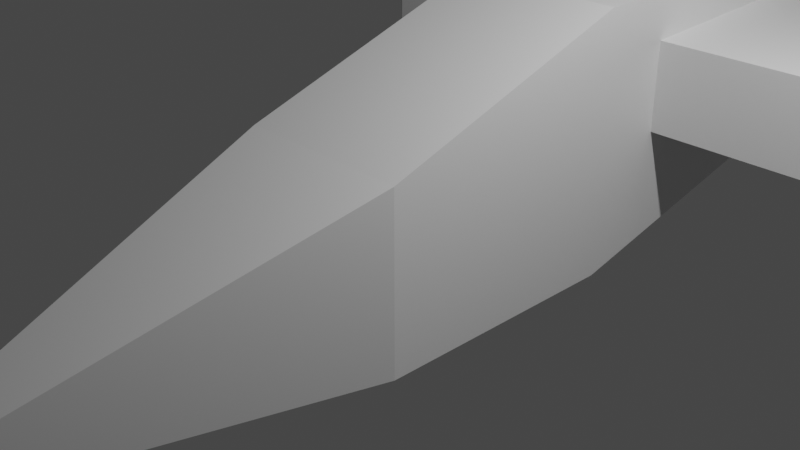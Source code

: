 # Source: SegundaNavedePrueba.blend  (saved by Blender 3.4.6; exported with 4.5.12 LTS)
import bpy
from mathutils import Matrix  # noqa: F401  (used for matrix-valued properties, if any)

bpy.ops.wm.read_factory_settings(use_empty=True)
scene = bpy.context.scene
scene.name = 'Scene'

# ---- collections
col_collection = bpy.data.collections.new('Collection'); scene.collection.children.link(col_collection)

# ---- materials (node trees are filled in below, after node groups)
mat_material = bpy.data.materials.new('Material')
mat_material.alpha_threshold = 0.0
mat_material.use_transparent_shadow = False
mat_material.roughness = 0.5
mat_material.line_color = (0.0, 0.0, 0.0, 1.0)

# ---- material node trees
mat_material.use_nodes = True; mat_material.node_tree.nodes.clear()
_N = mat_material.node_tree.nodes; _L = mat_material.node_tree.links
n0 = _N.new('ShaderNodeOutputMaterial'); n0.name = 'Material Output'; n0.location = (300, 300)
n1 = _N.new('ShaderNodeBsdfPrincipled'); n1.name = 'Principled BSDF'; n1.location = (10, 300)
n1.distribution = 'GGX'
n1.subsurface_method = 'RANDOM_WALK_SKIN'
n1.inputs[3].default_value = 1.45
n1.inputs[27].default_value = (0.0, 0.0, 0.0, 1.0)
n1.inputs[28].default_value = 1.0
_L.new(n1.outputs[0], n0.inputs[0])
n0.is_active_output = True

# ---- world
world_world = bpy.data.worlds.new('World'); scene.world = world_world
world_world.use_nodes = True; world_world.node_tree.nodes.clear()
_N = world_world.node_tree.nodes; _L = world_world.node_tree.links
n0 = _N.new('ShaderNodeOutputWorld'); n0.name = 'World Output'; n0.location = (300, 300)
n1 = _N.new('ShaderNodeBackground'); n1.name = 'Background'; n1.location = (10, 300)
n1.inputs[0].default_value = (0.05088, 0.05088, 0.05088, 1.0)
_L.new(n1.outputs[0], n0.inputs[0])
n0.is_active_output = True
world_world.color = (0.05088, 0.05088, 0.05088)
world_world.use_sun_shadow = False
world_world.sun_shadow_jitter_overblur = 0.0

# ---- cameras
cam_camera = bpy.data.cameras.new('Camera')
cam_camera.clip_end = 100.0
cam_camera.ortho_scale = 7.314

# ---- lights
light_light = bpy.data.lights.new('Light', 'POINT')
light_light.transmission_factor = 0.0
light_light.energy = 1000.0
light_light.shadow_soft_size = 0.1
light_light.shadow_maximum_resolution = 0.006
light_light.use_absolute_resolution = True

# ---- meshes
me_cube = bpy.data.meshes.new('Cube')
me_cube.from_pydata([(1.0, 1.964, 0.3479), (-1.0, 1.964, 0.3479), (1.0, 1.964, 1.451), (-1.0, 1.964, 1.451), (1.0, 1.964, 2.01), (1.0, 1.964, 2.01), (1.0, 1.964, 2.01), (1.0, 1.964, -1.0), (1.0, 1.964, -1.0), (1.0, 1.964, -1.0), (1.0, -1.0, 1.0), (1.0, -1.0, 1.0), (1.0, -1.0, 1.0), (1.0, -1.0, 1.0), (1.0, -1.0, 1.0), (1.0, -1.0, 1.0), (1.0, -1.0, 1.0), (1.0, -1.0, 1.0), (1.0, -1.0, 1.0), (1.0, -1.0, -1.0), (1.0, -1.0, -1.0), (1.0, -1.0, -1.0), (1.0, -1.0, -1.0), (1.0, -1.0, -1.0), (1.0, -1.0, -1.0), (1.0, -1.0, -1.0), (1.0, -1.0, -1.0), (1.0, -1.0, -1.0), (-1.0, 1.964, 2.01), (-1.0, 1.964, 2.01), (-1.0, 1.964, 2.01), (-1.0, 1.964, -1.0), (-1.0, 1.964, -1.0), (-1.0, 1.964, -1.0), (-1.0, -1.0, 1.0), (-1.0, -1.0, 1.0), (-1.0, -1.0, 1.0), (-1.0, -1.0, 1.0), (-1.0, -1.0, 1.0), (-1.0, -1.0, 1.0), (-1.0, -1.0, 1.0), (-1.0, -1.0, 1.0), (-1.0, -1.0, 1.0), (-1.0, -1.0, -1.0), (-1.0, -1.0, -1.0), (-1.0, -1.0, -1.0), (-1.0, -1.0, -1.0), (-1.0, -1.0, -1.0), (-1.0, -1.0, -1.0), (-1.0, -1.0, -1.0), (-1.0, -1.0, -1.0), (-1.0, -1.0, -1.0), (-1.0, -1.0, -1.0), (-1.0, -1.0, -1.0), (-1.0, -1.0, -1.0), (-1.0, -1.0, -1.0), (-1.0, -1.0, -1.0), (-1.0, -1.0, -1.0), (-1.0, -1.0, -1.0), (-1.0, -1.0, -1.0), (-1.0, -1.0, -1.0), (-1.0, -1.0, 1.0), (-1.0, -1.0, 1.0), (-1.0, -1.0, 1.0), (-1.0, -1.0, 1.0), (-1.0, -1.0, 1.0), (-1.0, -1.0, 1.0), (-1.0, -1.0, 1.0), (-1.0, -1.0, 1.0), (-1.0, -1.0, 1.0), (1.0, -1.0, 1.0), (1.0, -1.0, 1.0), (1.0, -1.0, 1.0), (1.0, -1.0, 1.0), (1.0, -1.0, 1.0), (1.0, -1.0, 1.0), (1.0, -1.0, 1.0), (1.0, -1.0, 1.0), (1.0, -1.0, 1.0), (1.0, -1.0, -1.0), (1.0, -1.0, -1.0), (1.0, -1.0, -1.0), (1.0, -1.0, -1.0), (1.0, -1.0, -1.0), (1.0, -1.0, -1.0), (1.0, -1.0, -1.0), (1.0, -1.0, -1.0), (1.0, -1.0, -1.0), (-0.2105, -4.995, -0.6698), (-0.2105, -4.995, -0.6698), (-0.2105, -4.995, -0.6698), (-0.2105, -4.995, -0.6698), (-0.2105, -4.995, -0.6698), (-0.2105, -4.995, -0.6698), (-0.2105, -4.995, -0.6698), (-0.2105, -4.995, -0.2487), (-0.2105, -4.995, -0.2487), (-0.2105, -4.995, -0.2487), (-0.2105, -4.995, -0.2487), (-0.2105, -4.995, -0.2487), (-0.2105, -4.995, -0.2487), (-0.2105, -4.995, -0.2487), (0.2105, -4.995, -0.2487), (0.2105, -4.995, -0.2487), (0.2105, -4.995, -0.2487), (0.2105, -4.995, -0.2487), (0.2105, -4.995, -0.2487), (0.2105, -4.995, -0.2487), (0.2105, -4.995, -0.2487), (0.2105, -4.995, -0.6698), (0.2105, -4.995, -0.6698), (0.2105, -4.995, -0.6698), (0.2105, -4.995, -0.6698), (0.2105, -4.995, -0.6698), (0.2105, -4.995, -0.6698), (0.2105, -4.995, -0.6698), (1.0, 5.983, -0.03561), (1.0, 5.983, -0.03561), (1.0, 5.983, -0.03561), (1.0, 5.983, -0.03561), (1.0, 5.983, -0.03561), (1.0, 5.983, -0.03561), (1.0, 5.983, -0.03561), (-1.0, 5.983, -0.03561), (-1.0, 5.983, -0.03561), (-1.0, 5.983, -0.03561), (-1.0, 5.983, -0.03561), (-1.0, 5.983, -0.03561), (-1.0, 5.983, -0.03561), (-1.0, 5.983, -0.03561), (1.0, 5.983, 2.01), (1.0, 5.983, 2.01), (1.0, 5.983, 2.01), (1.0, 5.983, 2.01), (1.0, 5.983, 2.01), (1.0, 5.983, 2.01), (1.0, 5.983, 2.01), (-1.0, 5.983, 2.01), (-1.0, 5.983, 2.01), (-1.0, 5.983, 2.01), (-1.0, 5.983, 2.01), (-1.0, 5.983, 2.01), (-1.0, 5.983, 2.01), (-1.0, 5.983, 2.01), (1.0, 2.832, -0.7917), (1.0, 2.832, -0.7917), (1.0, 2.832, -0.7917), (1.0, 2.832, 2.01), (1.0, 2.832, 2.01), (1.0, 2.832, 2.01), (-1.0, 2.832, 2.01), (-1.0, 2.832, 2.01), (-1.0, 2.832, 2.01), (-1.0, 2.832, -0.7917), (-1.0, 2.832, -0.7917), (-1.0, 2.832, -0.7917), (1.0, 5.169, -0.2308), (1.0, 5.169, -0.2308), (1.0, 5.169, -0.2308), (-1.0, 5.169, 2.01), (-1.0, 5.169, 2.01), (-1.0, 5.169, 2.01), (1.0, 5.169, 2.01), (1.0, 5.169, 2.01), (1.0, 5.169, 2.01), (-1.0, 5.169, -0.2308), (-1.0, 5.169, -0.2308), (-1.0, 5.169, -0.2308), (-1.0, -1.0, -0.1045), (-1.0, -1.0, -0.1045), (-1.0, -1.0, -0.1045), (-1.0, -1.0, -0.1045), (-1.0, -1.0, -0.1045), (-1.0, -1.0, -0.1045), (-1.0, -1.0, -0.1045), (1.0, -1.0, -0.1045), (1.0, -1.0, -0.1045), (1.0, -1.0, -0.1045), (1.0, -1.0, -0.1045), (1.0, -1.0, -0.1045), (1.0, -1.0, -0.1045), (1.0, -1.0, -0.1045), (-1.0, -1.0, -0.1045), (-1.0, -1.0, -0.1045), (-1.0, -1.0, -0.1045), (-1.0, -1.0, -0.1045), (-1.0, -1.0, -0.1045), (-1.0, -1.0, -0.1045), (-1.0, -1.0, -0.1045), (1.0, -1.0, -0.1045), (1.0, -1.0, -0.1045), (1.0, -1.0, -0.1045), (1.0, -1.0, -0.1045), (1.0, -1.0, -0.1045), (1.0, -1.0, -0.1045), (1.0, -1.0, -0.1045), (-0.2105, -4.995, -0.4812), (-0.2105, -4.995, -0.4812), (-0.2105, -4.995, -0.4812), (0.2105, -4.995, -0.4812), (0.2105, -4.995, -0.4812), (0.2105, -4.995, -0.4812), (1.0, 5.983, 0.8805), (1.0, 5.983, 0.8805), (1.0, 5.983, 0.8805), (-1.0, 5.983, 0.8805), (-1.0, 5.983, 0.8805), (-1.0, 5.983, 0.8805), (-1.0, 2.832, 0.4629), (-1.0, 2.832, 0.4629), (-1.0, 2.832, 0.4629), (-1.0, 2.832, 0.4629), (-1.0, 2.832, 0.4629), (-1.0, 2.832, 0.4629), (-1.0, 2.832, 0.4629), (1.0, 2.832, 0.4629), (1.0, 2.832, 0.4629), (1.0, 2.832, 0.4629), (1.0, 2.832, 0.4629), (1.0, 2.832, 0.4629), (1.0, 2.832, 0.4629), (1.0, 2.832, 0.4629), (-1.0, 5.169, 0.7727), (-1.0, 5.169, 0.7727), (-1.0, 5.169, 0.7727), (-1.0, 5.169, 0.7727), (-1.0, 5.169, 0.7727), (-1.0, 5.169, 0.7727), (-1.0, 5.169, 0.7727), (1.0, 5.169, 0.7727), (1.0, 5.169, 0.7727), (1.0, 5.169, 0.7727), (1.0, 5.169, 0.7727), (1.0, 5.169, 0.7727), (1.0, 5.169, 0.7727), (1.0, 5.169, 0.7727), (-1.0, -1.0, 0.6284), (-1.0, -1.0, 0.6284), (-1.0, -1.0, 0.6284), (-1.0, -1.0, 0.6284), (-1.0, -1.0, 0.6284), (-1.0, -1.0, 0.6284), (-1.0, -1.0, 0.6284), (-1.0, -1.0, 0.6284), (-1.0, -1.0, 0.6284), (-1.0, -1.0, 0.6284), (-1.0, -1.0, 0.6284), (-1.0, -1.0, 0.6284), (-1.0, -1.0, 0.6284), (-1.0, -1.0, 0.6284), (-0.2105, -4.995, -0.3269), (-0.2105, -4.995, -0.3269), (-0.2105, -4.995, -0.3269), (1.0, 2.832, 1.49), (1.0, 2.832, 1.49), (1.0, 2.832, 1.49), (1.0, 2.832, 1.49), (1.0, 2.832, 1.49), (1.0, 2.832, 1.49), (1.0, 2.832, 1.49), (1.0, 5.169, 1.594), (1.0, 5.169, 1.594), (1.0, 5.169, 1.594), (1.0, 5.169, 1.594), (1.0, 5.169, 1.594), (1.0, 5.169, 1.594), (1.0, 5.169, 1.594), (1.0, -1.0, 0.6284), (1.0, -1.0, 0.6284), (1.0, -1.0, 0.6284), (1.0, -1.0, 0.6284), (1.0, -1.0, 0.6284), (1.0, -1.0, 0.6284), (1.0, -1.0, 0.6284), (1.0, -1.0, 0.6284), (1.0, -1.0, 0.6284), (1.0, -1.0, 0.6284), (1.0, -1.0, 0.6284), (1.0, -1.0, 0.6284), (1.0, -1.0, 0.6284), (1.0, -1.0, 0.6284), (0.2105, -4.995, -0.3269), (0.2105, -4.995, -0.3269), (0.2105, -4.995, -0.3269), (1.0, 5.983, 1.63), (1.0, 5.983, 1.63), (1.0, 5.983, 1.63), (-1.0, 5.983, 1.63), (-1.0, 5.983, 1.63), (-1.0, 5.983, 1.63), (-1.0, 2.832, 1.49), (-1.0, 2.832, 1.49), (-1.0, 2.832, 1.49), (-1.0, 2.832, 1.49), (-1.0, 2.832, 1.49), (-1.0, 2.832, 1.49), (-1.0, 2.832, 1.49), (-1.0, 5.169, 1.594), (-1.0, 5.169, 1.594), (-1.0, 5.169, 1.594), (-1.0, 5.169, 1.594), (-1.0, 5.169, 1.594), (-1.0, 5.169, 1.594), (-1.0, 5.169, 1.594), (2.975, 2.832, 0.4629), (2.975, 2.832, 0.4629), (2.975, 2.832, 0.4629), (2.975, 2.832, 0.4629), (2.975, 2.832, 0.4629), (2.975, 2.832, 0.4629), (2.975, 2.832, 0.4629), (2.975, 5.169, 0.7727), (2.975, 5.169, 0.7727), (2.975, 5.169, 0.7727), (2.975, 2.832, 1.49), (2.975, 2.832, 1.49), (2.975, 2.832, 1.49), (2.975, 2.832, 1.49), (2.975, 2.832, 1.49), (2.975, 2.832, 1.49), (2.975, 2.832, 1.49), (2.975, 5.169, 1.594), (2.975, 5.169, 1.594), (2.975, 5.169, 1.594), (-2.952, 2.832, 1.49), (-2.952, 2.832, 1.49), (-2.952, 2.832, 1.49), (-2.952, 2.832, 1.49), (-2.952, 2.832, 1.49), (-2.952, 2.832, 1.49), (-2.952, 2.832, 1.49), (-2.952, 2.832, 0.4629), (-2.952, 2.832, 0.4629), (-2.952, 2.832, 0.4629), (-2.952, 2.832, 0.4629), (-2.952, 2.832, 0.4629), (-2.952, 2.832, 0.4629), (-2.952, 2.832, 0.4629), (-2.952, 5.169, 1.594), (-2.952, 5.169, 1.594), (-2.952, 5.169, 1.594), (-2.952, 5.169, 0.7727), (-2.952, 5.169, 0.7727), (-2.952, 5.169, 0.7727), (4.986, 4.964, 0.8171), (4.986, 4.964, 0.8171), (4.986, 4.964, 0.8171), (4.986, 4.964, 0.8171), (4.986, 4.964, 0.8171), (4.986, 4.964, 0.8171), (4.986, 4.964, 0.8171), (4.986, 5.959, 0.949), (4.986, 5.959, 0.949), (4.986, 5.959, 0.949), (4.986, 5.959, 0.949), (4.986, 5.959, 0.949), (4.986, 5.959, 0.949), (4.986, 5.959, 0.949), (4.986, 4.964, 1.254), (4.986, 4.964, 1.254), (4.986, 4.964, 1.254), (4.986, 4.964, 1.254), (4.986, 4.964, 1.254), (4.986, 4.964, 1.254), (4.986, 4.964, 1.254), (4.986, 5.959, 1.299), (4.986, 5.959, 1.299), (4.986, 5.959, 1.299), (4.986, 5.959, 1.299), (4.986, 5.959, 1.299), (4.986, 5.959, 1.299), (4.986, 5.959, 1.299), (-4.969, 4.716, 1.293), (-4.969, 4.716, 1.293), (-4.969, 4.716, 1.293), (-4.969, 4.716, 1.293), (-4.969, 4.716, 1.293), (-4.969, 4.716, 1.293), (-4.969, 4.716, 1.293), (-4.969, 4.716, 0.759), (-4.969, 4.716, 0.759), (-4.969, 4.716, 0.759), (-4.969, 4.716, 0.759), (-4.969, 4.716, 0.759), (-4.969, 4.716, 0.759), (-4.969, 4.716, 0.759), (-4.969, 5.931, 1.347), (-4.969, 5.931, 1.347), (-4.969, 5.931, 1.347), (-4.969, 5.931, 1.347), (-4.969, 5.931, 1.347), (-4.969, 5.931, 1.347), (-4.969, 5.931, 1.347), (-4.969, 5.931, 0.9201), (-4.969, 5.931, 0.9201), (-4.969, 5.931, 0.9201), (-4.969, 5.931, 0.9201), (-4.969, 5.931, 0.9201), (-4.969, 5.931, 0.9201), (-4.969, 5.931, 0.9201)], [], [(28, 5, 148, 150), (52, 80, 111, 90), (3, 29, 151, 291), (0, 8, 145, 217), (157, 166, 123, 116), (79, 191, 199, 109), (268, 11, 72, 275), (19, 177, 189, 82), (125, 206, 202, 117), (276, 71, 103, 281), (61, 245, 250, 95), (183, 53, 89, 197), (299, 159, 138, 287), (144, 154, 166, 157), (165, 223, 205, 124), (162, 261, 285, 132), (4, 2, 255, 147), (10, 35, 63, 73), (291, 151, 159, 299), (217, 145, 156, 230), (153, 210, 223, 165), (147, 255, 261, 162), (297, 222, 342, 338), (253, 216, 305, 316), (34, 238, 243, 64), (160, 163, 131, 139), (230, 156, 118, 203), (191, 276, 281, 199), (282, 102, 96, 251), (45, 20, 81, 55), (110, 200, 196, 88), (223, 299, 287, 205), (31, 1, 210, 153), (168, 46, 54, 182), (288, 137, 130, 284), (70, 62, 97, 104), (7, 32, 154, 144), (150, 148, 163, 160), (306, 312, 351, 344), (224, 209, 332, 341), (208, 290, 325, 333), (261, 230, 203, 285), (206, 288, 284, 202), (245, 183, 197, 250), (200, 282, 251, 196), (176, 269, 274, 190), (237, 169, 184, 244), (321, 315, 360, 366), (2, 0, 217, 255), (262, 254, 315, 321), (292, 298, 339, 326), (341, 332, 381, 394), (231, 260, 322, 311), (1, 3, 291, 210), (215, 229, 312, 306), (380, 374, 387, 395), (314, 304, 346, 358), (331, 324, 372, 379), (311, 322, 365, 352), (359, 345, 353, 367), (338, 342, 393, 386), (326, 339, 388, 373), (10, 14, 15, 18), (11, 16, 15, 14), (12, 17, 15, 16), (13, 18, 15, 17), (19, 23, 24, 27), (20, 25, 24, 23), (21, 26, 24, 25), (22, 27, 24, 26), (34, 38, 39, 42), (35, 40, 39, 38), (36, 41, 39, 40), (37, 42, 39, 41), (43, 47, 48, 51), (44, 49, 48, 47), (45, 50, 48, 49), (46, 51, 48, 50), (52, 56, 57, 60), (53, 58, 57, 56), (54, 59, 57, 58), (55, 60, 57, 59), (61, 65, 66, 69), (62, 67, 66, 65), (63, 68, 66, 67), (64, 69, 66, 68), (70, 74, 75, 78), (71, 76, 75, 74), (72, 77, 75, 76), (73, 78, 75, 77), (79, 83, 84, 87), (80, 85, 84, 83), (81, 86, 84, 85), (82, 87, 84, 86), (88, 91, 92, 94), (89, 93, 92, 91), (90, 94, 92, 93), (95, 98, 99, 101), (96, 100, 99, 98), (97, 101, 99, 100), (102, 105, 106, 108), (103, 107, 106, 105), (104, 108, 106, 107), (109, 112, 113, 115), (110, 114, 113, 112), (111, 115, 113, 114), (116, 119, 120, 122), (117, 121, 120, 119), (118, 122, 120, 121), (123, 126, 127, 129), (124, 128, 127, 126), (125, 129, 127, 128), (130, 133, 134, 136), (131, 135, 134, 133), (132, 136, 134, 135), (137, 140, 141, 143), (138, 142, 141, 140), (139, 143, 141, 142), (168, 171, 172, 174), (169, 173, 172, 171), (170, 174, 172, 173), (175, 178, 179, 181), (176, 180, 179, 178), (177, 181, 179, 180), (182, 185, 186, 188), (183, 187, 186, 185), (184, 188, 186, 187), (189, 192, 193, 195), (190, 194, 193, 192), (191, 195, 193, 194), (208, 211, 212, 214), (209, 213, 212, 211), (210, 214, 212, 213), (215, 218, 219, 221), (216, 220, 219, 218), (217, 221, 219, 220), (222, 225, 226, 228), (223, 227, 226, 225), (224, 228, 226, 227), (229, 232, 233, 235), (230, 234, 233, 232), (231, 235, 233, 234), (236, 239, 240, 242), (237, 241, 240, 239), (238, 242, 240, 241), (243, 246, 247, 249), (244, 248, 247, 246), (245, 249, 247, 248), (253, 256, 257, 259), (254, 258, 257, 256), (255, 259, 257, 258), (260, 263, 264, 266), (261, 265, 264, 263), (262, 266, 264, 265), (267, 270, 271, 273), (268, 272, 271, 270), (269, 273, 271, 272), (274, 277, 278, 280), (275, 279, 278, 277), (276, 280, 278, 279), (290, 293, 294, 296), (291, 295, 294, 293), (292, 296, 294, 295), (297, 300, 301, 303), (298, 302, 301, 300), (299, 303, 301, 302), (304, 307, 308, 310), (305, 309, 308, 307), (306, 310, 308, 309), (314, 317, 318, 320), (315, 319, 318, 317), (316, 320, 318, 319), (324, 327, 328, 330), (325, 329, 328, 327), (326, 330, 328, 329), (331, 334, 335, 337), (332, 336, 335, 334), (333, 337, 335, 336), (344, 347, 348, 350), (345, 349, 348, 347), (346, 350, 348, 349), (351, 354, 355, 357), (352, 356, 355, 354), (353, 357, 355, 356), (358, 361, 362, 364), (359, 363, 362, 361), (360, 364, 362, 363), (365, 368, 369, 371), (366, 370, 369, 368), (367, 371, 369, 370), (372, 375, 376, 378), (373, 377, 376, 375), (374, 378, 376, 377), (379, 382, 383, 385), (380, 384, 383, 382), (381, 385, 383, 384), (386, 389, 390, 392), (387, 391, 390, 389), (388, 392, 390, 391), (393, 396, 397, 399), (394, 398, 397, 396), (395, 399, 397, 398), (238, 34, 42, 242), (242, 42, 37, 236), (177, 19, 27, 181), (181, 27, 22, 175), (13, 36, 40, 18), (18, 40, 35, 10), (44, 21, 25, 49), (49, 25, 20, 45), (245, 61, 69, 249), (249, 69, 64, 243), (191, 79, 87, 195), (195, 87, 82, 189), (73, 63, 67, 78), (78, 67, 62, 70), (55, 81, 85, 60), (60, 85, 80, 52), (45, 55, 59, 50), (50, 59, 54, 46), (63, 35, 38, 68), (68, 38, 34, 64), (19, 82, 86, 23), (23, 86, 81, 20), (72, 11, 14, 77), (77, 14, 10, 73), (251, 96, 98, 252), (252, 98, 95, 250), (200, 110, 112, 201), (201, 112, 109, 199), (104, 97, 100, 108), (108, 100, 96, 102), (90, 111, 114, 94), (94, 114, 110, 88), (70, 104, 107, 74), (74, 107, 103, 71), (111, 80, 83, 115), (115, 83, 79, 109), (61, 95, 101, 65), (65, 101, 97, 62), (52, 90, 93, 56), (56, 93, 89, 53), (116, 123, 129, 119), (119, 129, 125, 117), (203, 118, 121, 204), (204, 121, 117, 202), (206, 125, 128, 207), (207, 128, 124, 205), (139, 131, 133, 143), (143, 133, 130, 137), (157, 116, 122, 158), (158, 122, 118, 156), (148, 5, 6, 149), (149, 6, 4, 147), (160, 139, 142, 161), (161, 142, 138, 159), (154, 32, 33, 155), (155, 33, 31, 153), (7, 144, 146, 9), (9, 146, 145, 8), (163, 148, 149, 164), (164, 149, 147, 162), (28, 150, 152, 30), (30, 152, 151, 29), (166, 154, 155, 167), (167, 155, 153, 165), (144, 157, 158, 146), (146, 158, 156, 145), (150, 160, 161, 152), (152, 161, 159, 151), (131, 163, 164, 135), (135, 164, 162, 132), (123, 166, 167, 126), (126, 167, 165, 124), (46, 168, 174, 51), (51, 174, 170, 43), (269, 176, 178, 273), (273, 178, 175, 267), (53, 183, 185, 58), (58, 185, 182, 54), (276, 191, 194, 280), (280, 194, 190, 274), (88, 196, 198, 91), (91, 198, 197, 89), (282, 200, 201, 283), (283, 201, 199, 281), (285, 203, 204, 286), (286, 204, 202, 284), (288, 206, 207, 289), (289, 207, 205, 287), (290, 208, 214, 293), (293, 214, 210, 291), (299, 223, 225, 303), (303, 225, 222, 297), (217, 230, 232, 221), (221, 232, 229, 215), (209, 224, 227, 213), (213, 227, 223, 210), (176, 190, 192, 180), (180, 192, 189, 177), (168, 182, 188, 171), (171, 188, 184, 169), (169, 237, 239, 173), (173, 239, 236, 170), (183, 245, 248, 187), (187, 248, 244, 184), (196, 251, 252, 198), (198, 252, 250, 197), (216, 253, 259, 220), (220, 259, 255, 217), (230, 261, 263, 234), (234, 263, 260, 231), (11, 268, 270, 16), (16, 270, 267, 12), (71, 276, 279, 76), (76, 279, 275, 72), (102, 282, 283, 105), (105, 283, 281, 103), (132, 285, 286, 136), (136, 286, 284, 130), (137, 288, 289, 140), (140, 289, 287, 138), (237, 244, 246, 241), (241, 246, 243, 238), (254, 262, 265, 258), (258, 265, 261, 255), (291, 299, 302, 295), (295, 302, 298, 292), (268, 275, 277, 272), (272, 277, 274, 269), (304, 314, 320, 307), (307, 320, 316, 305), (215, 306, 309, 218), (218, 309, 305, 216), (315, 254, 256, 319), (319, 256, 253, 316), (231, 311, 313, 235), (235, 313, 312, 229), (262, 321, 323, 266), (266, 323, 322, 260), (324, 331, 337, 327), (327, 337, 333, 325), (297, 338, 340, 300), (300, 340, 339, 298), (325, 290, 296, 329), (329, 296, 292, 326), (224, 341, 343, 228), (228, 343, 342, 222), (332, 209, 211, 336), (336, 211, 208, 333), (344, 351, 357, 347), (347, 357, 353, 345), (345, 359, 361, 349), (349, 361, 358, 346), (352, 365, 371, 356), (356, 371, 367, 353), (359, 367, 370, 363), (363, 370, 366, 360), (321, 366, 368, 323), (323, 368, 365, 322), (351, 312, 313, 354), (354, 313, 311, 352), (346, 304, 310, 350), (350, 310, 306, 344), (314, 358, 364, 317), (317, 364, 360, 315), (374, 380, 382, 378), (378, 382, 379, 372), (386, 393, 399, 389), (389, 399, 395, 387), (380, 395, 398, 384), (384, 398, 394, 381), (373, 388, 391, 377), (377, 391, 387, 374), (338, 386, 392, 340), (340, 392, 388, 339), (372, 324, 330, 375), (375, 330, 326, 373), (341, 394, 396, 343), (343, 396, 393, 342), (331, 379, 385, 334), (334, 385, 381, 332), (2, 4, 12, 267), (26, 9, 8, 22), (21, 7, 9, 26), (41, 30, 29, 37), (36, 28, 30, 41), (6, 17, 12, 4), (5, 13, 17, 6), (33, 47, 43, 31), (32, 44, 47, 33), (0, 2, 267, 175), (32, 7, 21, 44), (170, 236, 3, 1), (43, 170, 1, 31), (8, 0, 175, 22), (236, 37, 29, 3), (5, 28, 36, 13)])
_uv = me_cube.uv_layers.new(name='UVMap')
_uv.uv.foreach_set('vector', [0.875, 0.5, 0.625, 0.5, 0.625, 0.5, 0.875, 0.5, 0.125, 0.75, 0.375, 0.75, 0.375, 0.75, 0.125, 0.75, 0.5785, 0.25, 0.625, 0.25, 0.625, 0.25, 0.5785, 0.25, 0.4869, 0.5, 0.375, 0.5, 0.375, 0.5, 0.4869, 0.5, 0.375, 0.5, 0.125, 0.5, 0.125, 0.5, 0.375, 0.5, 0.375, 0.75, 0.4869, 0.75, 0.4869, 0.75, 0.375, 0.75, 0.5785, 0.75, 0.625, 0.75, 0.625, 0.75, 0.5785, 0.75, 0.375, 0.75, 0.4869, 0.75, 0.4869, 0.75, 0.375, 0.75, 0.375, 0.25, 0.4869, 0.25, 0.4869, 0.5, 0.375, 0.5, 0.5785, 0.75, 0.625, 0.75, 0.625, 0.75, 0.5785, 0.75, 0.625, 0.0, 0.5785, 0.0, 0.5785, 0.0, 0.625, 0.0, 0.4869, 0.0, 0.375, 0.0, 0.375, 0.0, 0.4869, 0.0, 0.5785, 0.25, 0.625, 0.25, 0.625, 0.25, 0.5785, 0.25, 0.375, 0.5, 0.125, 0.5, 0.125, 0.5, 0.375, 0.5, 0.375, 0.25, 0.4869, 0.25, 0.4869, 0.25, 0.375, 0.25, 0.625, 0.5, 0.5785, 0.5, 0.5785, 0.5, 0.625, 0.5, 0.625, 0.5, 0.5785, 0.5, 0.5785, 0.5, 0.625, 0.5, 0.625, 0.75, 0.875, 0.75, 0.875, 0.75, 0.625, 0.75, 0.5785, 0.25, 0.625, 0.25, 0.625, 0.25, 0.5785, 0.25, 0.4869, 0.5, 0.375, 0.5, 0.375, 0.5, 0.4869, 0.5, 0.375, 0.25, 0.4869, 0.25, 0.4869, 0.25, 0.375, 0.25, 0.625, 0.5, 0.5785, 0.5, 0.5785, 0.5, 0.625, 0.5, 0.5785, 0.25, 0.4869, 0.25, 0.4869, 0.25, 0.5785, 0.25, 0.5785, 0.5, 0.4869, 0.5, 0.4869, 0.5, 0.5785, 0.5, 0.625, 0.0, 0.5785, 0.0, 0.5785, 0.0, 0.625, 0.0, 0.875, 0.5, 0.625, 0.5, 0.625, 0.5, 0.875, 0.5, 0.4869, 0.5, 0.375, 0.5, 0.375, 0.5, 0.4869, 0.5, 0.4869, 0.75, 0.5785, 0.75, 0.5785, 0.75, 0.4869, 0.75, 0.5785, 0.75, 0.625, 0.75, 0.625, 1.0, 0.5785, 1.0, 0.125, 0.75, 0.375, 0.75, 0.375, 0.75, 0.125, 0.75, 0.375, 0.75, 0.4869, 0.75, 0.4869, 1.0, 0.375, 1.0, 0.4869, 0.25, 0.5785, 0.25, 0.5785, 0.25, 0.4869, 0.25, 0.375, 0.25, 0.4869, 0.25, 0.4869, 0.25, 0.375, 0.25, 0.4869, 0.0, 0.375, 0.0, 0.375, 0.0, 0.4869, 0.0, 0.5785, 0.25, 0.625, 0.25, 0.625, 0.5, 0.5785, 0.5, 0.625, 0.75, 0.875, 0.75, 0.875, 0.75, 0.625, 0.75, 0.375, 0.5, 0.125, 0.5, 0.125, 0.5, 0.375, 0.5, 0.875, 0.5, 0.625, 0.5, 0.625, 0.5, 0.875, 0.5, 0.4869, 0.5, 0.4869, 0.5, 0.4869, 0.5, 0.4869, 0.5, 0.4869, 0.25, 0.4869, 0.25, 0.4869, 0.25, 0.4869, 0.25, 0.4869, 0.25, 0.5785, 0.25, 0.5785, 0.25, 0.4869, 0.25, 0.5785, 0.5, 0.4869, 0.5, 0.4869, 0.5, 0.5785, 0.5, 0.4869, 0.25, 0.5785, 0.25, 0.5785, 0.5, 0.4869, 0.5, 0.5785, 0.0, 0.4869, 0.0, 0.4869, 0.0, 0.5785, 0.0, 0.4869, 0.75, 0.5785, 0.75, 0.5785, 1.0, 0.4869, 1.0, 0.4869, 0.75, 0.5785, 0.75, 0.5785, 0.75, 0.4869, 0.75, 0.5785, 0.0, 0.4869, 0.0, 0.4869, 0.0, 0.5785, 0.0, 0.5785, 0.5, 0.5785, 0.5, 0.5785, 0.5, 0.5785, 0.5, 0.5785, 0.5, 0.4869, 0.5, 0.4869, 0.5, 0.5785, 0.5, 0.5785, 0.5, 0.5785, 0.5, 0.5785, 0.5, 0.5785, 0.5, 0.5785, 0.25, 0.5785, 0.25, 0.5785, 0.25, 0.5785, 0.25, 0.4869, 0.25, 0.4869, 0.25, 0.4869, 0.25, 0.4869, 0.25, 0.4869, 0.5, 0.5785, 0.5, 0.5785, 0.5, 0.4869, 0.5, 0.4869, 0.25, 0.5785, 0.25, 0.5785, 0.25, 0.4869, 0.25, 0.4869, 0.5, 0.4869, 0.5, 0.4869, 0.5, 0.4869, 0.5, 0.4869, 0.25, 0.5785, 0.25, 0.5785, 0.25, 0.4869, 0.25, 0.5785, 0.5, 0.4869, 0.5, 0.4869, 0.5, 0.5785, 0.5, 0.4869, 0.25, 0.5785, 0.25, 0.5785, 0.25, 0.4869, 0.25, 0.4869, 0.5, 0.5785, 0.5, 0.5785, 0.5, 0.4869, 0.5, 0.5785, 0.5, 0.4869, 0.5, 0.4869, 0.5, 0.5785, 0.5, 0.5785, 0.25, 0.4869, 0.25, 0.4869, 0.25, 0.5785, 0.25, 0.5785, 0.25, 0.5785, 0.25, 0.5785, 0.25, 0.5785, 0.25, 0.625, 0.75, 0.625, 0.75, 0.625, 0.75, 0.625, 0.75, 0.625, 0.75, 0.625, 0.75, 0.625, 0.75, 0.625, 0.75, 0.625, 0.75, 0.625, 0.75, 0.625, 0.75, 0.625, 0.75, 0.625, 0.75, 0.625, 0.75, 0.625, 0.75, 0.625, 0.75, 0.375, 0.75, 0.375, 0.75, 0.375, 0.75, 0.375, 0.75, 0.375, 0.75, 0.375, 0.75, 0.375, 0.75, 0.375, 0.75, 0.375, 0.75, 0.375, 0.75, 0.375, 0.75, 0.375, 0.75, 0.375, 0.75, 0.375, 0.75, 0.375, 0.75, 0.375, 0.75, 0.625, 0.0, 0.625, 0.0, 0.625, 0.0, 0.625, 0.0, 0.875, 0.75, 0.875, 0.75, 0.875, 0.75, 0.875, 0.75, 0.875, 0.75, 0.875, 0.75, 0.875, 0.75, 0.875, 0.75, 0.625, 0.0, 0.625, 0.0, 0.625, 0.0, 0.625, 0.0, 0.375, 0.0, 0.375, 0.0, 0.375, 0.0, 0.375, 0.0, 0.125, 0.75, 0.125, 0.75, 0.125, 0.75, 0.125, 0.75, 0.125, 0.75, 0.125, 0.75, 0.125, 0.75, 0.125, 0.75, 0.375, 0.0, 0.375, 0.0, 0.375, 0.0, 0.375, 0.0, 0.125, 0.75, 0.125, 0.75, 0.125, 0.75, 0.125, 0.75, 0.375, 0.0, 0.375, 0.0, 0.375, 0.0, 0.375, 0.0, 0.375, 0.0, 0.375, 0.0, 0.375, 0.0, 0.375, 0.0, 0.125, 0.75, 0.125, 0.75, 0.125, 0.75, 0.125, 0.75, 0.625, 0.0, 0.625, 0.0, 0.625, 0.0, 0.625, 0.0, 0.875, 0.75, 0.875, 0.75, 0.875, 0.75, 0.875, 0.75, 0.875, 0.75, 0.875, 0.75, 0.875, 0.75, 0.875, 0.75, 0.625, 0.0, 0.625, 0.0, 0.625, 0.0, 0.625, 0.0, 0.625, 0.75, 0.625, 0.75, 0.625, 0.75, 0.625, 0.75, 0.625, 0.75, 0.625, 0.75, 0.625, 0.75, 0.625, 0.75, 0.625, 0.75, 0.625, 0.75, 0.625, 0.75, 0.625, 0.75, 0.625, 0.75, 0.625, 0.75, 0.625, 0.75, 0.625, 0.75, 0.375, 0.75, 0.375, 0.75, 0.375, 0.75, 0.375, 0.75, 0.375, 0.75, 0.375, 0.75, 0.375, 0.75, 0.375, 0.75, 0.375, 0.75, 0.375, 0.75, 0.375, 0.75, 0.375, 0.75, 0.375, 0.75, 0.375, 0.75, 0.375, 0.75, 0.375, 0.75, 0.375, 1.0, 0.375, 1.0, 0.375, 1.0, 0.375, 1.0, 0.375, 0.0, 0.375, 0.0, 0.375, 0.0, 0.375, 0.0, 0.125, 0.75, 0.125, 0.75, 0.125, 0.75, 0.125, 0.75, 0.625, 0.0, 0.625, 0.0, 0.625, 0.0, 0.625, 0.0, 0.625, 1.0, 0.625, 1.0, 0.625, 1.0, 0.625, 1.0, 0.875, 0.75, 0.875, 0.75, 0.875, 0.75, 0.875, 0.75, 0.625, 0.75, 0.625, 0.75, 0.625, 0.75, 0.625, 0.75, 0.625, 0.75, 0.625, 0.75, 0.625, 0.75, 0.625, 0.75, 0.625, 0.75, 0.625, 0.75, 0.625, 0.75, 0.625, 0.75, 0.375, 0.75, 0.375, 0.75, 0.375, 0.75, 0.375, 0.75, 0.375, 0.75, 0.375, 0.75, 0.375, 0.75, 0.375, 0.75, 0.375, 0.75, 0.375, 0.75, 0.375, 0.75, 0.375, 0.75, 0.375, 0.5, 0.375, 0.5, 0.375, 0.5, 0.375, 0.5, 0.375, 0.5, 0.375, 0.5, 0.375, 0.5, 0.375, 0.5, 0.375, 0.5, 0.375, 0.5, 0.375, 0.5, 0.375, 0.5, 0.125, 0.5, 0.125, 0.5, 0.125, 0.5, 0.125, 0.5, 0.375, 0.25, 0.375, 0.25, 0.375, 0.25, 0.375, 0.25, 0.375, 0.25, 0.375, 0.25, 0.375, 0.25, 0.375, 0.25, 0.625, 0.5, 0.625, 0.5, 0.625, 0.5, 0.625, 0.5, 0.625, 0.5, 0.625, 0.5, 0.625, 0.5, 0.625, 0.5, 0.625, 0.5, 0.625, 0.5, 0.625, 0.5, 0.625, 0.5, 0.625, 0.25, 0.625, 0.25, 0.625, 0.25, 0.625, 0.25, 0.625, 0.25, 0.625, 0.25, 0.625, 0.25, 0.625, 0.25, 0.875, 0.5, 0.875, 0.5, 0.875, 0.5, 0.875, 0.5, 0.4869, 0.0, 0.4869, 0.0, 0.4869, 0.0, 0.4869, 0.0, 0.4869, 0.0, 0.4869, 0.0, 0.4869, 0.0, 0.4869, 0.0, 0.4869, 0.0, 0.4869, 0.0, 0.4869, 0.0, 0.4869, 0.0, 0.4869, 0.75, 0.4869, 0.75, 0.4869, 0.75, 0.4869, 0.75, 0.4869, 0.75, 0.4869, 0.75, 0.4869, 0.75, 0.4869, 0.75, 0.4869, 0.75, 0.4869, 0.75, 0.4869, 0.75, 0.4869, 0.75, 0.4869, 0.0, 0.4869, 0.0, 0.4869, 0.0, 0.4869, 0.0, 0.4869, 0.0, 0.4869, 0.0, 0.4869, 0.0, 0.4869, 0.0, 0.4869, 0.0, 0.4869, 0.0, 0.4869, 0.0, 0.4869, 0.0, 0.4869, 0.75, 0.4869, 0.75, 0.4869, 0.75, 0.4869, 0.75, 0.4869, 0.75, 0.4869, 0.75, 0.4869, 0.75, 0.4869, 0.75, 0.4869, 0.75, 0.4869, 0.75, 0.4869, 0.75, 0.4869, 0.75, 0.4869, 0.25, 0.4869, 0.25, 0.4869, 0.25, 0.4869, 0.25, 0.4869, 0.25, 0.4869, 0.25, 0.4869, 0.25, 0.4869, 0.25, 0.4869, 0.25, 0.4869, 0.25, 0.4869, 0.25, 0.4869, 0.25, 0.4869, 0.5, 0.4869, 0.5, 0.4869, 0.5, 0.4869, 0.5, 0.4869, 0.5, 0.4869, 0.5, 0.4869, 0.5, 0.4869, 0.5, 0.4869, 0.5, 0.4869, 0.5, 0.4869, 0.5, 0.4869, 0.5, 0.4869, 0.25, 0.4869, 0.25, 0.4869, 0.25, 0.4869, 0.25, 0.4869, 0.25, 0.4869, 0.25, 0.4869, 0.25, 0.4869, 0.25, 0.4869, 0.25, 0.4869, 0.25, 0.4869, 0.25, 0.4869, 0.25, 0.4869, 0.5, 0.4869, 0.5, 0.4869, 0.5, 0.4869, 0.5, 0.4869, 0.5, 0.4869, 0.5, 0.4869, 0.5, 0.4869, 0.5, 0.4869, 0.5, 0.4869, 0.5, 0.4869, 0.5, 0.4869, 0.5, 0.5785, 0.0, 0.5785, 0.0, 0.5785, 0.0, 0.5785, 0.0, 0.5785, 0.0, 0.5785, 0.0, 0.5785, 0.0, 0.5785, 0.0, 0.5785, 0.0, 0.5785, 0.0, 0.5785, 0.0, 0.5785, 0.0, 0.5785, 0.0, 0.5785, 0.0, 0.5785, 0.0, 0.5785, 0.0, 0.5785, 0.0, 0.5785, 0.0, 0.5785, 0.0, 0.5785, 0.0, 0.5785, 0.0, 0.5785, 0.0, 0.5785, 0.0, 0.5785, 0.0, 0.5785, 0.5, 0.5785, 0.5, 0.5785, 0.5, 0.5785, 0.5, 0.5785, 0.5, 0.5785, 0.5, 0.5785, 0.5, 0.5785, 0.5, 0.5785, 0.5, 0.5785, 0.5, 0.5785, 0.5, 0.5785, 0.5, 0.5785, 0.5, 0.5785, 0.5, 0.5785, 0.5, 0.5785, 0.5, 0.5785, 0.5, 0.5785, 0.5, 0.5785, 0.5, 0.5785, 0.5, 0.5785, 0.5, 0.5785, 0.5, 0.5785, 0.5, 0.5785, 0.5, 0.5785, 0.75, 0.5785, 0.75, 0.5785, 0.75, 0.5785, 0.75, 0.5785, 0.75, 0.5785, 0.75, 0.5785, 0.75, 0.5785, 0.75, 0.5785, 0.75, 0.5785, 0.75, 0.5785, 0.75, 0.5785, 0.75, 0.5785, 0.75, 0.5785, 0.75, 0.5785, 0.75, 0.5785, 0.75, 0.5785, 0.75, 0.5785, 0.75, 0.5785, 0.75, 0.5785, 0.75, 0.5785, 0.75, 0.5785, 0.75, 0.5785, 0.75, 0.5785, 0.75, 0.5785, 0.25, 0.5785, 0.25, 0.5785, 0.25, 0.5785, 0.25, 0.5785, 0.25, 0.5785, 0.25, 0.5785, 0.25, 0.5785, 0.25, 0.5785, 0.25, 0.5785, 0.25, 0.5785, 0.25, 0.5785, 0.25, 0.5785, 0.25, 0.5785, 0.25, 0.5785, 0.25, 0.5785, 0.25, 0.5785, 0.25, 0.5785, 0.25, 0.5785, 0.25, 0.5785, 0.25, 0.5785, 0.25, 0.5785, 0.25, 0.5785, 0.25, 0.5785, 0.25, 0.4869, 0.5, 0.4869, 0.5, 0.4869, 0.5, 0.4869, 0.5, 0.4869, 0.5, 0.4869, 0.5, 0.4869, 0.5, 0.4869, 0.5, 0.4869, 0.5, 0.4869, 0.5, 0.4869, 0.5, 0.4869, 0.5, 0.5785, 0.5, 0.5785, 0.5, 0.5785, 0.5, 0.5785, 0.5, 0.5785, 0.5, 0.5785, 0.5, 0.5785, 0.5, 0.5785, 0.5, 0.5785, 0.5, 0.5785, 0.5, 0.5785, 0.5, 0.5785, 0.5, 0.5785, 0.25, 0.5785, 0.25, 0.5785, 0.25, 0.5785, 0.25, 0.5785, 0.25, 0.5785, 0.25, 0.5785, 0.25, 0.5785, 0.25, 0.5785, 0.25, 0.5785, 0.25, 0.5785, 0.25, 0.5785, 0.25, 0.4869, 0.25, 0.4869, 0.25, 0.4869, 0.25, 0.4869, 0.25, 0.4869, 0.25, 0.4869, 0.25, 0.4869, 0.25, 0.4869, 0.25, 0.4869, 0.25, 0.4869, 0.25, 0.4869, 0.25, 0.4869, 0.25, 0.4869, 0.5, 0.4869, 0.5, 0.4869, 0.5, 0.4869, 0.5, 0.4869, 0.5, 0.4869, 0.5, 0.4869, 0.5, 0.4869, 0.5, 0.4869, 0.5, 0.4869, 0.5, 0.4869, 0.5, 0.4869, 0.5, 0.4869, 0.5, 0.4869, 0.5, 0.4869, 0.5, 0.4869, 0.5, 0.4869, 0.5, 0.4869, 0.5, 0.4869, 0.5, 0.4869, 0.5, 0.4869, 0.5, 0.4869, 0.5, 0.4869, 0.5, 0.4869, 0.5, 0.5785, 0.5, 0.5785, 0.5, 0.5785, 0.5, 0.5785, 0.5, 0.5785, 0.5, 0.5785, 0.5, 0.5785, 0.5, 0.5785, 0.5, 0.5785, 0.5, 0.5785, 0.5, 0.5785, 0.5, 0.5785, 0.5, 0.5785, 0.5, 0.5785, 0.5, 0.5785, 0.5, 0.5785, 0.5, 0.5785, 0.5, 0.5785, 0.5, 0.5785, 0.5, 0.5785, 0.5, 0.5785, 0.5, 0.5785, 0.5, 0.5785, 0.5, 0.5785, 0.5, 0.5785, 0.25, 0.5785, 0.25, 0.5785, 0.25, 0.5785, 0.25, 0.5785, 0.25, 0.5785, 0.25, 0.5785, 0.25, 0.5785, 0.25, 0.5785, 0.25, 0.5785, 0.25, 0.5785, 0.25, 0.5785, 0.25, 0.4869, 0.25, 0.4869, 0.25, 0.4869, 0.25, 0.4869, 0.25, 0.4869, 0.25, 0.4869, 0.25, 0.4869, 0.25, 0.4869, 0.25, 0.4869, 0.25, 0.4869, 0.25, 0.4869, 0.25, 0.4869, 0.25, 0.5785, 0.25, 0.5785, 0.25, 0.5785, 0.25, 0.5785, 0.25, 0.5785, 0.25, 0.5785, 0.25, 0.5785, 0.25, 0.5785, 0.25, 0.5785, 0.25, 0.5785, 0.25, 0.5785, 0.25, 0.5785, 0.25, 0.4869, 0.25, 0.4869, 0.25, 0.4869, 0.25, 0.4869, 0.25, 0.4869, 0.25, 0.4869, 0.25, 0.4869, 0.25, 0.4869, 0.25, 0.4869, 0.25, 0.4869, 0.25, 0.4869, 0.25, 0.4869, 0.25, 0.5785, 0.0, 0.625, 0.0, 0.625, 0.0, 0.5785, 0.0, 0.5785, 0.0, 0.625, 0.0, 0.625, 0.0, 0.5785, 0.0, 0.4869, 0.75, 0.375, 0.75, 0.375, 0.75, 0.4869, 0.75, 0.4869, 0.75, 0.375, 0.75, 0.375, 0.75, 0.4869, 0.75, 0.625, 0.75, 0.875, 0.75, 0.875, 0.75, 0.625, 0.75, 0.625, 0.75, 0.875, 0.75, 0.875, 0.75, 0.625, 0.75, 0.125, 0.75, 0.375, 0.75, 0.375, 0.75, 0.125, 0.75, 0.125, 0.75, 0.375, 0.75, 0.375, 0.75, 0.125, 0.75, 0.5785, 0.0, 0.625, 0.0, 0.625, 0.0, 0.5785, 0.0, 0.5785, 0.0, 0.625, 0.0, 0.625, 0.0, 0.5785, 0.0, 0.4869, 0.75, 0.375, 0.75, 0.375, 0.75, 0.4869, 0.75, 0.4869, 0.75, 0.375, 0.75, 0.375, 0.75, 0.4869, 0.75, 0.625, 0.75, 0.875, 0.75, 0.875, 0.75, 0.625, 0.75, 0.625, 0.75, 0.875, 0.75, 0.875, 0.75, 0.625, 0.75, 0.125, 0.75, 0.375, 0.75, 0.375, 0.75, 0.125, 0.75, 0.125, 0.75, 0.375, 0.75, 0.375, 0.75, 0.125, 0.75, 0.125, 0.75, 0.125, 0.75, 0.125, 0.75, 0.125, 0.75, 0.375, 0.0, 0.375, 0.0, 0.375, 0.0, 0.375, 0.0, 0.875, 0.75, 0.875, 0.75, 0.875, 0.75, 0.875, 0.75, 0.625, 0.0, 0.625, 0.0, 0.625, 0.0, 0.625, 0.0, 0.375, 0.75, 0.375, 0.75, 0.375, 0.75, 0.375, 0.75, 0.375, 0.75, 0.375, 0.75, 0.375, 0.75, 0.375, 0.75, 0.625, 0.75, 0.625, 0.75, 0.625, 0.75, 0.625, 0.75, 0.625, 0.75, 0.625, 0.75, 0.625, 0.75, 0.625, 0.75, 0.5785, 1.0, 0.625, 1.0, 0.625, 1.0, 0.5785, 1.0, 0.5785, 0.0, 0.625, 0.0, 0.625, 0.0, 0.5785, 0.0, 0.4869, 0.75, 0.375, 0.75, 0.375, 0.75, 0.4869, 0.75, 0.4869, 0.75, 0.375, 0.75, 0.375, 0.75, 0.4869, 0.75, 0.625, 0.75, 0.875, 0.75, 0.875, 0.75, 0.625, 0.75, 0.625, 0.75, 0.625, 1.0, 0.625, 1.0, 0.625, 0.75, 0.125, 0.75, 0.375, 0.75, 0.375, 0.75, 0.125, 0.75, 0.375, 1.0, 0.375, 0.75, 0.375, 0.75, 0.375, 1.0, 0.625, 0.75, 0.625, 0.75, 0.625, 0.75, 0.625, 0.75, 0.625, 0.75, 0.625, 0.75, 0.625, 0.75, 0.625, 0.75, 0.375, 0.75, 0.375, 0.75, 0.375, 0.75, 0.375, 0.75, 0.375, 0.75, 0.375, 0.75, 0.375, 0.75, 0.375, 0.75, 0.625, 0.0, 0.625, 0.0, 0.625, 0.0, 0.625, 0.0, 0.875, 0.75, 0.875, 0.75, 0.875, 0.75, 0.875, 0.75, 0.125, 0.75, 0.125, 0.75, 0.125, 0.75, 0.125, 0.75, 0.375, 0.0, 0.375, 0.0, 0.375, 0.0, 0.375, 0.0, 0.375, 0.5, 0.125, 0.5, 0.125, 0.5, 0.375, 0.5, 0.375, 0.5, 0.375, 0.25, 0.375, 0.25, 0.375, 0.5, 0.4869, 0.5, 0.375, 0.5, 0.375, 0.5, 0.4869, 0.5, 0.4869, 0.5, 0.375, 0.5, 0.375, 0.5, 0.4869, 0.5, 0.4869, 0.25, 0.375, 0.25, 0.375, 0.25, 0.4869, 0.25, 0.4869, 0.25, 0.375, 0.25, 0.375, 0.25, 0.4869, 0.25, 0.875, 0.5, 0.625, 0.5, 0.625, 0.5, 0.875, 0.5, 0.625, 0.25, 0.625, 0.5, 0.625, 0.5, 0.625, 0.25, 0.375, 0.5, 0.375, 0.5, 0.375, 0.5, 0.375, 0.5, 0.375, 0.5, 0.375, 0.5, 0.375, 0.5, 0.375, 0.5, 0.625, 0.5, 0.625, 0.5, 0.625, 0.5, 0.625, 0.5, 0.625, 0.5, 0.625, 0.5, 0.625, 0.5, 0.625, 0.5, 0.875, 0.5, 0.875, 0.5, 0.875, 0.5, 0.875, 0.5, 0.625, 0.25, 0.625, 0.25, 0.625, 0.25, 0.625, 0.25, 0.125, 0.5, 0.125, 0.5, 0.125, 0.5, 0.125, 0.5, 0.375, 0.25, 0.375, 0.25, 0.375, 0.25, 0.375, 0.25, 0.375, 0.5, 0.375, 0.5, 0.375, 0.5, 0.375, 0.5, 0.375, 0.5, 0.375, 0.5, 0.375, 0.5, 0.375, 0.5, 0.625, 0.5, 0.625, 0.5, 0.625, 0.5, 0.625, 0.5, 0.625, 0.5, 0.625, 0.5, 0.625, 0.5, 0.625, 0.5, 0.875, 0.5, 0.875, 0.5, 0.875, 0.5, 0.875, 0.5, 0.625, 0.25, 0.625, 0.25, 0.625, 0.25, 0.625, 0.25, 0.125, 0.5, 0.125, 0.5, 0.125, 0.5, 0.125, 0.5, 0.375, 0.25, 0.375, 0.25, 0.375, 0.25, 0.375, 0.25, 0.375, 0.5, 0.375, 0.5, 0.375, 0.5, 0.375, 0.5, 0.375, 0.5, 0.375, 0.5, 0.375, 0.5, 0.375, 0.5, 0.875, 0.5, 0.875, 0.5, 0.875, 0.5, 0.875, 0.5, 0.625, 0.25, 0.625, 0.25, 0.625, 0.25, 0.625, 0.25, 0.625, 0.5, 0.625, 0.5, 0.625, 0.5, 0.625, 0.5, 0.625, 0.5, 0.625, 0.5, 0.625, 0.5, 0.625, 0.5, 0.125, 0.5, 0.125, 0.5, 0.125, 0.5, 0.125, 0.5, 0.375, 0.25, 0.375, 0.25, 0.375, 0.25, 0.375, 0.25, 0.375, 0.0, 0.4869, 0.0, 0.4869, 0.0, 0.375, 0.0, 0.375, 0.0, 0.4869, 0.0, 0.4869, 0.0, 0.375, 0.0, 0.5785, 0.75, 0.4869, 0.75, 0.4869, 0.75, 0.5785, 0.75, 0.5785, 0.75, 0.4869, 0.75, 0.4869, 0.75, 0.5785, 0.75, 0.375, 0.0, 0.4869, 0.0, 0.4869, 0.0, 0.375, 0.0, 0.375, 0.0, 0.4869, 0.0, 0.4869, 0.0, 0.375, 0.0, 0.5785, 0.75, 0.4869, 0.75, 0.4869, 0.75, 0.5785, 0.75, 0.5785, 0.75, 0.4869, 0.75, 0.4869, 0.75, 0.5785, 0.75, 0.375, 1.0, 0.4869, 1.0, 0.4869, 1.0, 0.375, 1.0, 0.375, 0.0, 0.4869, 0.0, 0.4869, 0.0, 0.375, 0.0, 0.5785, 0.75, 0.4869, 0.75, 0.4869, 0.75, 0.5785, 0.75, 0.5785, 0.75, 0.4869, 0.75, 0.4869, 0.75, 0.5785, 0.75, 0.5785, 0.5, 0.4869, 0.5, 0.4869, 0.5, 0.5785, 0.5, 0.5785, 0.5, 0.4869, 0.5, 0.4869, 0.5, 0.5785, 0.5, 0.5785, 0.25, 0.4869, 0.25, 0.4869, 0.25, 0.5785, 0.25, 0.5785, 0.25, 0.4869, 0.25, 0.4869, 0.25, 0.5785, 0.25, 0.5785, 0.25, 0.4869, 0.25, 0.4869, 0.25, 0.5785, 0.25, 0.5785, 0.25, 0.4869, 0.25, 0.4869, 0.25, 0.5785, 0.25, 0.5785, 0.25, 0.4869, 0.25, 0.4869, 0.25, 0.5785, 0.25, 0.5785, 0.25, 0.4869, 0.25, 0.4869, 0.25, 0.5785, 0.25, 0.4869, 0.5, 0.4869, 0.5, 0.4869, 0.5, 0.4869, 0.5, 0.4869, 0.5, 0.4869, 0.5, 0.4869, 0.5, 0.4869, 0.5, 0.4869, 0.25, 0.4869, 0.25, 0.4869, 0.25, 0.4869, 0.25, 0.4869, 0.25, 0.4869, 0.25, 0.4869, 0.25, 0.4869, 0.25, 0.4869, 0.75, 0.4869, 0.75, 0.4869, 0.75, 0.4869, 0.75, 0.4869, 0.75, 0.4869, 0.75, 0.4869, 0.75, 0.4869, 0.75, 0.4869, 0.0, 0.4869, 0.0, 0.4869, 0.0, 0.4869, 0.0, 0.4869, 0.0, 0.4869, 0.0, 0.4869, 0.0, 0.4869, 0.0, 0.4869, 0.0, 0.5785, 0.0, 0.5785, 0.0, 0.4869, 0.0, 0.4869, 0.0, 0.5785, 0.0, 0.5785, 0.0, 0.4869, 0.0, 0.4869, 0.0, 0.5785, 0.0, 0.5785, 0.0, 0.4869, 0.0, 0.4869, 0.0, 0.5785, 0.0, 0.5785, 0.0, 0.4869, 0.0, 0.4869, 1.0, 0.5785, 1.0, 0.5785, 1.0, 0.4869, 1.0, 0.4869, 0.0, 0.5785, 0.0, 0.5785, 0.0, 0.4869, 0.0, 0.4869, 0.5, 0.5785, 0.5, 0.5785, 0.5, 0.4869, 0.5, 0.4869, 0.5, 0.5785, 0.5, 0.5785, 0.5, 0.4869, 0.5, 0.4869, 0.5, 0.5785, 0.5, 0.5785, 0.5, 0.4869, 0.5, 0.4869, 0.5, 0.5785, 0.5, 0.5785, 0.5, 0.4869, 0.5, 0.625, 0.75, 0.5785, 0.75, 0.5785, 0.75, 0.625, 0.75, 0.625, 0.75, 0.5785, 0.75, 0.5785, 0.75, 0.625, 0.75, 0.625, 0.75, 0.5785, 0.75, 0.5785, 0.75, 0.625, 0.75, 0.625, 0.75, 0.5785, 0.75, 0.5785, 0.75, 0.625, 0.75, 0.625, 0.75, 0.5785, 0.75, 0.5785, 0.75, 0.625, 0.75, 0.625, 0.75, 0.5785, 0.75, 0.5785, 0.75, 0.625, 0.75, 0.625, 0.5, 0.5785, 0.5, 0.5785, 0.5, 0.625, 0.5, 0.625, 0.5, 0.5785, 0.5, 0.5785, 0.5, 0.625, 0.5, 0.625, 0.25, 0.5785, 0.25, 0.5785, 0.25, 0.625, 0.25, 0.625, 0.25, 0.5785, 0.25, 0.5785, 0.25, 0.625, 0.25, 0.5785, 0.0, 0.5785, 0.0, 0.5785, 0.0, 0.5785, 0.0, 0.5785, 0.0, 0.5785, 0.0, 0.5785, 0.0, 0.5785, 0.0, 0.5785, 0.5, 0.5785, 0.5, 0.5785, 0.5, 0.5785, 0.5, 0.5785, 0.5, 0.5785, 0.5, 0.5785, 0.5, 0.5785, 0.5, 0.5785, 0.25, 0.5785, 0.25, 0.5785, 0.25, 0.5785, 0.25, 0.5785, 0.25, 0.5785, 0.25, 0.5785, 0.25, 0.5785, 0.25, 0.5785, 0.75, 0.5785, 0.75, 0.5785, 0.75, 0.5785, 0.75, 0.5785, 0.75, 0.5785, 0.75, 0.5785, 0.75, 0.5785, 0.75, 0.4869, 0.5, 0.5785, 0.5, 0.5785, 0.5, 0.4869, 0.5, 0.4869, 0.5, 0.5785, 0.5, 0.5785, 0.5, 0.4869, 0.5, 0.4869, 0.5, 0.4869, 0.5, 0.4869, 0.5, 0.4869, 0.5, 0.4869, 0.5, 0.4869, 0.5, 0.4869, 0.5, 0.4869, 0.5, 0.5785, 0.5, 0.5785, 0.5, 0.5785, 0.5, 0.5785, 0.5, 0.5785, 0.5, 0.5785, 0.5, 0.5785, 0.5, 0.5785, 0.5, 0.4869, 0.5, 0.4869, 0.5, 0.4869, 0.5, 0.4869, 0.5, 0.4869, 0.5, 0.4869, 0.5, 0.4869, 0.5, 0.4869, 0.5, 0.5785, 0.5, 0.5785, 0.5, 0.5785, 0.5, 0.5785, 0.5, 0.5785, 0.5, 0.5785, 0.5, 0.5785, 0.5, 0.5785, 0.5, 0.5785, 0.25, 0.4869, 0.25, 0.4869, 0.25, 0.5785, 0.25, 0.5785, 0.25, 0.4869, 0.25, 0.4869, 0.25, 0.5785, 0.25, 0.5785, 0.25, 0.5785, 0.25, 0.5785, 0.25, 0.5785, 0.25, 0.5785, 0.25, 0.5785, 0.25, 0.5785, 0.25, 0.5785, 0.25, 0.5785, 0.25, 0.5785, 0.25, 0.5785, 0.25, 0.5785, 0.25, 0.5785, 0.25, 0.5785, 0.25, 0.5785, 0.25, 0.5785, 0.25, 0.4869, 0.25, 0.4869, 0.25, 0.4869, 0.25, 0.4869, 0.25, 0.4869, 0.25, 0.4869, 0.25, 0.4869, 0.25, 0.4869, 0.25, 0.4869, 0.25, 0.4869, 0.25, 0.4869, 0.25, 0.4869, 0.25, 0.4869, 0.25, 0.4869, 0.25, 0.4869, 0.25, 0.4869, 0.25, 0.4869, 0.5, 0.4869, 0.5, 0.4869, 0.5, 0.4869, 0.5, 0.4869, 0.5, 0.4869, 0.5, 0.4869, 0.5, 0.4869, 0.5, 0.4869, 0.5, 0.5785, 0.5, 0.5785, 0.5, 0.4869, 0.5, 0.4869, 0.5, 0.5785, 0.5, 0.5785, 0.5, 0.4869, 0.5, 0.4869, 0.5, 0.5785, 0.5, 0.5785, 0.5, 0.4869, 0.5, 0.4869, 0.5, 0.5785, 0.5, 0.5785, 0.5, 0.4869, 0.5, 0.5785, 0.5, 0.5785, 0.5, 0.5785, 0.5, 0.5785, 0.5, 0.5785, 0.5, 0.5785, 0.5, 0.5785, 0.5, 0.5785, 0.5, 0.5785, 0.5, 0.5785, 0.5, 0.5785, 0.5, 0.5785, 0.5, 0.5785, 0.5, 0.5785, 0.5, 0.5785, 0.5, 0.5785, 0.5, 0.4869, 0.5, 0.4869, 0.5, 0.4869, 0.5, 0.4869, 0.5, 0.4869, 0.5, 0.4869, 0.5, 0.4869, 0.5, 0.4869, 0.5, 0.4869, 0.5, 0.4869, 0.5, 0.4869, 0.5, 0.4869, 0.5, 0.4869, 0.5, 0.4869, 0.5, 0.4869, 0.5, 0.4869, 0.5, 0.5785, 0.5, 0.5785, 0.5, 0.5785, 0.5, 0.5785, 0.5, 0.5785, 0.5, 0.5785, 0.5, 0.5785, 0.5, 0.5785, 0.5, 0.5785, 0.25, 0.4869, 0.25, 0.4869, 0.25, 0.5785, 0.25, 0.5785, 0.25, 0.4869, 0.25, 0.4869, 0.25, 0.5785, 0.25, 0.5785, 0.25, 0.4869, 0.25, 0.4869, 0.25, 0.5785, 0.25, 0.5785, 0.25, 0.4869, 0.25, 0.4869, 0.25, 0.5785, 0.25, 0.4869, 0.25, 0.4869, 0.25, 0.4869, 0.25, 0.4869, 0.25, 0.4869, 0.25, 0.4869, 0.25, 0.4869, 0.25, 0.4869, 0.25, 0.5785, 0.25, 0.5785, 0.25, 0.5785, 0.25, 0.5785, 0.25, 0.5785, 0.25, 0.5785, 0.25, 0.5785, 0.25, 0.5785, 0.25, 0.5785, 0.25, 0.5785, 0.25, 0.5785, 0.25, 0.5785, 0.25, 0.5785, 0.25, 0.5785, 0.25, 0.5785, 0.25, 0.5785, 0.25, 0.5785, 0.25, 0.5785, 0.25, 0.5785, 0.25, 0.5785, 0.25, 0.5785, 0.25, 0.5785, 0.25, 0.5785, 0.25, 0.5785, 0.25, 0.4869, 0.25, 0.4869, 0.25, 0.4869, 0.25, 0.4869, 0.25, 0.4869, 0.25, 0.4869, 0.25, 0.4869, 0.25, 0.4869, 0.25, 0.4869, 0.25, 0.4869, 0.25, 0.4869, 0.25, 0.4869, 0.25, 0.4869, 0.25, 0.4869, 0.25, 0.4869, 0.25, 0.4869, 0.25, 0.5785, 0.5, 0.625, 0.5, 0.625, 0.75, 0.5785, 0.75, 0.375, 0.75, 0.375, 0.5, 0.375, 0.5, 0.375, 0.75, 0.375, 0.75, 0.375, 0.5, 0.375, 0.5, 0.375, 0.75, 0.875, 0.75, 0.875, 0.5, 0.875, 0.5, 0.875, 0.75, 0.875, 0.75, 0.875, 0.5, 0.875, 0.5, 0.875, 0.75, 0.625, 0.5, 0.625, 0.75, 0.625, 0.75, 0.625, 0.5, 0.625, 0.5, 0.625, 0.75, 0.625, 0.75, 0.625, 0.5, 0.375, 0.25, 0.375, 0.0, 0.375, 0.0, 0.375, 0.25, 0.125, 0.5, 0.125, 0.75, 0.125, 0.75, 0.125, 0.5, 0.4869, 0.5, 0.5785, 0.5, 0.5785, 0.75, 0.4869, 0.75, 0.125, 0.5, 0.375, 0.5, 0.375, 0.75, 0.125, 0.75, 0.4869, 0.0, 0.5785, 0.0, 0.5785, 0.25, 0.4869, 0.25, 0.375, 0.0, 0.4869, 0.0, 0.4869, 0.25, 0.375, 0.25, 0.375, 0.5, 0.4869, 0.5, 0.4869, 0.75, 0.375, 0.75, 0.5785, 0.0, 0.625, 0.0, 0.625, 0.25, 0.5785, 0.25, 0.625, 0.5, 0.875, 0.5, 0.875, 0.75, 0.625, 0.75])
me_cube.materials.append(mat_material)
me_cube.use_mirror_vertex_groups = False
me_cube.update()

# ---- objects
ob_cube = bpy.data.objects.new('Cube', me_cube)
ob_light = bpy.data.objects.new('Light', light_light)
ob_camera = bpy.data.objects.new('Camera', cam_camera)

# ---- transforms, parenting, visibility, modifiers, constraints
ob_cube.location = (0.0, 0.0, 0.0)
ob_cube.lock_rotations_4d = False
ob_cube.empty_display_type = 'ARROWS'
ob_cube.lineart.crease_threshold = 0.0
_m = ob_cube.modifiers.new('Biselar', 'BEVEL')
ob_light.location = (4.076, 1.005, 5.904)
ob_light.rotation_euler = (0.6503, 0.05522, 1.866)
ob_light.lock_rotations_4d = False
ob_light.empty_display_type = 'ARROWS'
ob_light.color = (0.0, 0.0, 0.0, 0.0)
ob_light.lineart.crease_threshold = 0.0
ob_camera.location = (7.359, -6.926, 4.958)
ob_camera.rotation_euler = (1.109, 0.0, 0.8149)
ob_camera.lock_rotations_4d = False
ob_camera.empty_display_type = 'ARROWS'
ob_camera.color = (0.0, 0.0, 0.0, 0.0)
ob_camera.display_type = 'WIRE'
ob_camera.lineart.crease_threshold = 0.0

# ---- collection membership
col_collection.objects.link(ob_cube)
col_collection.objects.link(ob_light)
col_collection.objects.link(ob_camera)

# ---- scene / render settings (as saved in the file)
scene.camera = ob_camera
scene.frame_start = 1; scene.frame_end = 250; scene.frame_set(1)
scene.render.engine = 'BLENDER_EEVEE_NEXT'
scene.cycles.sampling_pattern = 'TABULATED_SOBOL'
scene.cycles.use_light_tree = False
scene.view_settings.view_transform = 'Filmic'
bpy.context.view_layer.update()
